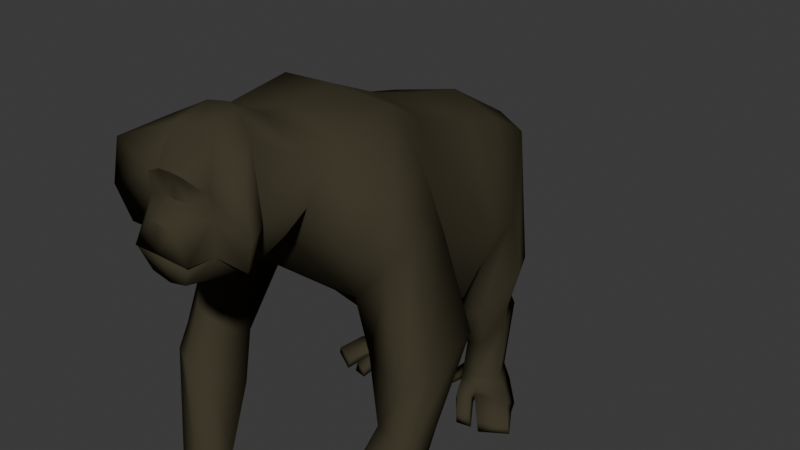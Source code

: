 # Source: ape_orangutan.blend  (saved by Blender 5.1.29; exported with 4.5.12 LTS)
import bpy
from mathutils import Matrix  # noqa: F401  (used for matrix-valued properties, if any)

bpy.ops.wm.read_factory_settings(use_empty=True)
scene = bpy.context.scene
scene.name = 'Scene'

# ---- collections
col_orangutan = bpy.data.collections.new('Orangutan'); scene.collection.children.link(col_orangutan)

# ---- images (referenced by path relative to the original .blend; pixels are not part of the script)
import os
ASSET_DIR = os.environ.get("B2B_ASSET_DIR", "")  # directory of the original .blend (textures are referenced by path, not embedded)
HERE = os.path.dirname(os.path.abspath(__file__))  # packed textures are extracted next to this script under _unpacked/

def load_image(name, relpath, width, height, colorspace="sRGB"):
    """Load a texture the original file referenced (path relative to the .blend, or extracted next to this script)."""
    p = next((c for c in (os.path.join(HERE, relpath), os.path.join(ASSET_DIR, relpath)) if relpath and os.path.exists(c)), "")
    if p:
        img = bpy.data.images.load(p, check_existing=True)
        img.name = name
    else:  # same state as the original file: an image datablock whose file is absent (Cycles renders it pink)
        img = bpy.data.images.new(name, width, height)
        img.source = "FILE"
        img.filepath = "//" + (relpath or name)
    img.colorspace_settings.name = colorspace
    return img
img_aped_001 = load_image('aped.001', 'aped.png', 1024, 1024, 'sRGB')
img_ape_mouth_001 = load_image('ape_mouth.001', 'ape_mouth.png', 1024, 1024, 'sRGB')

# ---- materials (node trees are filled in below, after node groups)
mat_ape_001 = bpy.data.materials.new('Ape.001')
mat_ape_001.alpha_threshold = 0.0
mat_ape_001.use_backface_culling_lightprobe_volume = False
mat_ape_001.roughness = 0.5
mat_ape_001.line_color = (0.0, 0.0, 0.0, 1.0)
mat_mouth_001 = bpy.data.materials.new('Mouth.001')

# ---- material node trees
mat_ape_001.use_nodes = True; mat_ape_001.node_tree.nodes.clear()
_N = mat_ape_001.node_tree.nodes; _L = mat_ape_001.node_tree.links
n0 = _N.new('ShaderNodeOutputMaterial'); n0.name = 'Material Output'; n0.location = (250, 138)
n1 = _N.new('ShaderNodeBsdfPrincipled'); n1.name = 'Principled BSDF'; n1.location = (-177, 100)
n1.inputs[2].default_value = 1.0
n1.inputs[3].default_value = 1.0
n1.inputs[13].default_value = 0.0
n2 = _N.new('ShaderNodeTexImage'); n2.name = 'Image Texture'; n2.location = (-737, 81)
n2.image = img_aped_001
n2.interpolation = 'Closest'
n3 = _N.new('ShaderNodeValToRGB'); n3.name = 'Color Ramp'; n3.location = (-458, 135)
while len(n3.color_ramp.elements) > 1: n3.color_ramp.elements.remove(n3.color_ramp.elements[-1])
n3.color_ramp.elements[0].position = 0.0; n3.color_ramp.elements[0].color = (0.2509, 0.06963, 0.002264, 1.0)
_e = n3.color_ramp.elements.new(0.2182); _e.color = (0.05487, 0.04887, 0.02983, 1.0)
_L.new(n3.outputs[0], n1.inputs[0])
_L.new(n2.outputs[0], n3.inputs[0])
_L.new(n1.outputs[0], n0.inputs[0])
n0.is_active_output = True
mat_mouth_001.use_nodes = True; mat_mouth_001.node_tree.nodes.clear()
_N = mat_mouth_001.node_tree.nodes; _L = mat_mouth_001.node_tree.links
n0 = _N.new('ShaderNodeBsdfPrincipled'); n0.name = 'Principled BSDF'; n0.location = (-200, 100)
n0.inputs[2].default_value = 1.0
n0.inputs[13].default_value = 0.0
n1 = _N.new('ShaderNodeOutputMaterial'); n1.name = 'Material Output'; n1.location = (200, 100)
n2 = _N.new('ShaderNodeTexImage'); n2.name = 'Image Texture'; n2.location = (-490, 80)
n2.image = img_ape_mouth_001
n2.interpolation = 'Closest'
_L.new(n0.outputs[0], n1.inputs[0])
_L.new(n2.outputs[0], n0.inputs[0])
n1.is_active_output = True

# ---- world
world_world = bpy.data.worlds.new('World'); scene.world = world_world
world_world.use_nodes = True; world_world.node_tree.nodes.clear()
_N = world_world.node_tree.nodes; _L = world_world.node_tree.links
n0 = _N.new('ShaderNodeOutputWorld'); n0.name = 'World Output'; n0.location = (200, 100)
n1 = _N.new('ShaderNodeBackground'); n1.name = 'Background'; n1.location = (-200, 100)
n1.inputs[0].default_value = (0.05088, 0.05088, 0.05088, 1.0)
_L.new(n1.outputs[0], n0.inputs[0])
n0.is_active_output = True
world_world.color = (0.05088, 0.05088, 0.05088)
world_world.sun_shadow_jitter_overblur = 0.0

# ---- meshes
me_cube_001 = bpy.data.meshes.new('Cube.001')
me_cube_001.from_pydata([(0.1298, -1.662, 3.15), (0.159, -1.348, 2.187), (0.2756, -2.046, 2.767), (0.2495, -2.018, 2.339), (0.182, -1.892, 3.061), (0.1525, -2.183, 2.18), (0.4083, -1.36, 2.794), (0.2796, -2.038, 2.608), (0.1211, -2.217, 2.548), (0.0, -1.62, 3.16), (0.1184, -2.058, 2.667), (0.0, -1.63, 2.05), (0.0, -1.85, 3.085), (0.0, -2.178, 2.145), (0.0, -1.355, 3.01), (0.0, -2.232, 2.573), (0.0, -2.085, 2.673), (0.3451, -1.761, 3.04), (0.3731, -1.84, 2.231), (0.443, -1.794, 2.537), (0.1023, -2.1, 2.852), (0.0, -2.095, 2.854), (0.5327, -2.018, 2.33), (0.6289, -2.055, 2.58), (0.5661, -2.036, 2.915), (0.0, -1.391, 1.971), (0.0, -1.123, 2.98), (0.0, -1.033, 1.756), (0.0, -0.7137, 3.026), (0.5304, -1.097, 1.751), (0.5281, -1.211, 2.874), (0.4447, -0.9484, 1.617), (0.4981, -0.6385, 2.967), (0.7574, -0.6676, 2.614), (0.6911, -0.515, 1.692), (0.8699, -1.115, 2.587), (1.133, -0.973, 0.8895), (0.7866, -0.8784, 0.8545), (0.8248, -1.217, 0.9021), (1.137, -1.203, 0.9382), (0.888, -1.442, 0.00999), (0.5399, -1.37, 0.05508), (0.5731, -1.545, 0.09852), (0.8738, -1.572, 0.05474), (0.7897, -1.53, -0.2726), (0.4825, -1.457, -0.1953), (0.4842, -1.578, -0.2089), (0.7773, -1.642, -0.2547), (0.5784, -1.527, -0.4698), (0.4189, -1.425, -0.1356), (0.7186, -1.637, -0.4824), (0.0, -0.3225, 1.02), (0.0, 0.238, 2.682), (0.4832, -0.2737, 1.135), (0.4966, 0.1782, 2.588), (0.8778, 0.02433, 1.921), (0.7514, -0.1692, 1.412), (0.0, -0.2679, 2.831), (0.0, -0.7921, 1.508), (0.6818, -0.3947, 2.004), (0.4514, -0.3355, 2.765), (0.2609, -0.7583, 1.525), (0.0, 0.6519, 1.421), (0.0, 0.6648, 2.593), (0.2807, 0.8009, 1.571), (0.4925, 0.5395, 2.507), (0.5187, 0.8333, 2.327), (0.4807, 0.9382, 1.754), (0.264, 0.2151, 1.139), (0.5993, 0.2062, 1.414), (0.8, 0.3451, 1.842), (0.4075, 0.4352, 0.7672), (0.6243, 0.6484, 1.006), (0.5067, 0.5554, 0.8935), (0.4396, 0.299, 0.6681), (0.5942, 0.3123, 0.7755), (0.7111, 0.4526, 0.9843), (0.3309, 0.6969, 0.2918), (0.5357, 0.731, 0.2764), (0.3851, 0.6917, 0.2991), (0.334, 0.4216, 0.2609), (0.4847, 0.4289, 0.2653), (0.6247, 0.5232, 0.287), (0.5638, 0.7791, 0.1099), (0.4051, 0.7572, 0.1331), (0.3335, 0.4223, 0.2275), (0.5031, 0.3579, 0.2238), (0.6984, 0.5396, 0.1365), (0.288, 0.7747, 0.1331), (0.325, 0.4232, 0.1053), (0.5199, 0.3668, 0.1281), (0.7484, 0.5886, 0.0437), (0.4967, 0.1219, 0.06721), (0.6822, 0.1505, 0.07992), (0.9001, 0.2632, 0.05862), (0.5017, 0.1224, -0.003848), (0.7026, 0.1443, -0.01278), (0.9192, 0.2715, -0.004953), (0.0, 0.9613, 2.395), (0.2684, 0.9008, 2.407), (0.8477, -0.5553, 2.133), (0.9548, -0.9865, 2.333), (0.4807, -1.46, 2.534), (0.697, -1.501, -0.6444), (0.442, -1.462, -0.6069), (0.4339, -1.508, -0.6406), (0.6779, -1.546, -0.6636), (0.9361, -0.6694, 0.9116), (1.009, -1.271, 0.9225), (0.6296, -1.359, 0.05996), (0.7017, -1.592, 0.08334), (0.5887, -1.512, -0.3413), (0.6015, -1.639, -0.2416), (0.9315, -1.188, 2.182), (0.5513, -1.475, -0.6642), (0.5338, -1.516, -0.6824), (0.7212, -1.334, 2.264), (1.144, -1.021, 1.347), (0.7014, -0.5797, 1.409), (0.6523, -1.102, 1.361), (1.122, -0.5921, 1.474), (1.007, -1.181, 1.224), (0.9145, -0.5106, 1.357), (0.7674, -1.336, 0.683), (1.131, -1.313, 0.7552), (0.6868, -1.043, 0.49), (1.116, -1.128, 0.5264), (0.8042, -1.07, 0.3807), (0.9822, -1.383, 0.7286), (0.8229, 0.438, 1.359), (0.6802, 0.7302, 1.334), (0.6001, 0.2596, 1.017), (0.3322, 0.2519, 0.8346), (0.3524, 0.681, 1.004), (0.5135, 0.6948, 1.115), (0.4289, 0.3419, 0.6326), (0.5775, 0.355, 0.6853), (0.3818, 0.5855, 0.7519), (0.6173, 0.7099, 0.9032), (0.4807, 0.6316, 0.8306), (0.7029, 0.4613, 0.8403), (0.1794, 0.6843, 0.1646), (0.2537, 0.516, 0.1825), (0.1909, 0.7276, 0.05526), (0.2512, 0.5217, 0.09783), (0.1191, 0.5314, 0.1018), (0.1788, 0.4502, 0.1111), (0.1248, 0.5424, 0.03214), (0.1825, 0.4463, 0.05052), (0.3807, -1.316, -0.2071), (0.4343, -1.404, -0.2864), (0.4602, -1.287, -0.2316), (0.3679, -1.284, -0.3588), (0.4134, -1.356, -0.3714), (0.4194, -1.287, -0.3622), (0.8252, 0.4301, 0.07992), (0.5528, 0.3197, 0.1231), (0.4193, 0.2321, 0.1961), (0.5394, 0.3079, 0.173), (0.7812, 0.42, 0.1471), (0.3992, 0.2468, 0.1185), (0.0, 0.2293, 1.017), (0.2372, -2.229, 2.346), (0.0, -2.263, 2.381), (0.3373, 0.9815, 2.041), (0.0, 1.029, 1.975), (0.09456, 0.4132, 0.0667), (0.1402, 0.3761, 0.0768), (0.09713, 0.4109, 0.009536), (0.144, 0.3679, 0.03012), (0.0, -2.256, 2.381), (0.2295, -2.223, 2.343), (0.2082, -1.94, 2.459), (0.2053, -1.943, 2.482), (0.0, -1.851, 2.482), (0.0, -1.843, 2.461), (0.0, -2.251, 2.379), (0.1899, -1.96, 2.416), (0.0, -2.236, 2.439), (0.1512, -1.962, 2.488), (0.1272, -2.207, 2.375), (0.1063, -2.21, 2.449), (0.0, -2.225, 2.324), (0.1876, -1.99, 2.378), (0.0, -2.239, 2.398), (0.1635, -1.992, 2.437), (0.1222, -2.188, 2.357), (0.1226, -2.194, 2.407), (0.0, -2.207, 2.333), (0.0, -2.22, 2.403), (0.1734, -1.989, 2.379), (0.1112, -2.172, 2.368), (0.1505, -1.991, 2.432), (0.1098, -2.177, 2.405), (0.0, -2.225, 2.436), (0.0, -2.231, 2.388), (0.1049, -2.191, 2.383), (0.1635, -1.96, 2.415), (0.1272, -1.965, 2.479), (0.08426, -2.195, 2.444), (0.6237, 0.1532, -0.008664), (0.5183, 0.2764, 0.1896), (0.5978, 0.1501, 0.08994), (0.5365, 0.2985, 0.1229), (0.5543, -1.534, -0.469), (0.513, -1.52, -0.6685), (0.527, -1.474, -0.6518), (0.5407, -1.592, -0.473), (0.4552, -1.479, -0.1449), (0.4032, -1.382, -0.2507), (0.7384, -1.54, -0.4922), (0.4102, -1.323, -0.09107), (0.4424, -1.488, -0.4857), (0.5584, -1.594, -0.4733), (0.4984, -1.299, -0.1385), (0.4302, -1.538, -0.4794), (0.3719, -1.348, -0.3769), (0.0, -2.082, 2.795), (0.1257, -2.07, 2.788), (0.0, -2.181, 2.622), (0.1327, -2.162, 2.601)], [], [(5, 18, 3), (6, 14, 0), (2, 218, 10), (17, 0, 4), (170, 171, 172, 175), (7, 2, 10, 220), (8, 220, 219, 15), (5, 171, 170, 13), (0, 9, 12, 4), (10, 218, 217, 16), (6, 17, 19), (6, 0, 17), (0, 14, 9), (21, 20, 4, 12), (20, 2, 4), (18, 19, 23, 22), (19, 17, 24, 23), (59, 34, 56, 55), (32, 30, 35, 33), (32, 28, 26, 30), (35, 30, 116), (29, 1, 25), (128, 123, 42, 110), (120, 36, 107, 122), (35, 116, 113, 101), (119, 118, 37, 38), (40, 43, 47, 44), (123, 125, 41, 42), (126, 124, 43, 40), (127, 126, 40, 109), (109, 40, 44, 111), (110, 42, 46, 112), (114, 115, 213, 48), (208, 42, 41), (49, 208, 41, 211), (53, 51, 161, 68), (60, 59, 55, 54), (61, 58, 51, 53), (34, 61, 53, 56), (57, 60, 54, 52), (29, 31, 34), (28, 32, 60, 57), (34, 31, 61), (31, 27, 61), (32, 33, 59, 60), (118, 122, 107, 37), (62, 165, 164, 64), (64, 164, 67), (56, 53, 68, 69), (55, 56, 69, 70), (52, 54, 65, 63), (135, 137, 77, 80), (129, 131, 75, 76), (68, 62, 64), (130, 129, 76, 72), (136, 135, 80, 81), (131, 132, 74, 75), (132, 133, 71, 74), (133, 134, 73, 71), (134, 130, 72, 73), (78, 82, 87, 83), (77, 79, 84), (139, 138, 78, 79), (140, 136, 81, 82), (137, 139, 79, 77), (138, 140, 82, 78), (85, 77, 141, 142), (81, 80, 85, 86), (80, 77, 85), (79, 78, 83, 84), (82, 81, 86, 87), (90, 89, 88, 84), (91, 90, 84, 83), (77, 84, 88), (83, 87, 91), (156, 155, 97, 96), (112, 213, 50, 47), (94, 93, 96, 97), (155, 159, 94, 97), (157, 160, 95, 92), (159, 158, 93, 94), (160, 203, 200, 95), (66, 99, 65), (99, 98, 63, 65), (4, 2, 17), (120, 117, 39, 36), (101, 113, 121, 117), (121, 119, 38, 108), (29, 116, 102, 1), (30, 26, 14, 6), (114, 103, 106, 115), (46, 45, 212, 215), (44, 50, 210), (49, 209, 150, 45), (104, 206, 205, 105), (117, 121, 108, 39), (44, 210, 48, 111), (211, 149, 209, 49), (43, 110, 112, 47), (109, 45, 214), (125, 127, 109, 41), (35, 101, 100, 33), (124, 128, 110, 43), (100, 34, 59), (59, 33, 100), (113, 116, 29), (113, 29, 119), (100, 101, 117, 120), (34, 100, 122, 118), (29, 34, 118, 119), (100, 120, 122), (39, 108, 128, 124), (37, 107, 127, 125), (107, 36, 126, 127), (36, 39, 124, 126), (38, 37, 125, 123), (108, 38, 123, 128), (67, 66, 130, 134), (64, 67, 134, 133), (68, 64, 133, 132), (69, 68, 132, 131), (66, 70, 129, 130), (70, 69, 131, 129), (72, 76, 140, 138), (71, 73, 139, 137), (76, 75, 136, 140), (73, 72, 138, 139), (75, 74, 135, 136), (74, 71, 137, 135), (143, 144, 148, 147), (89, 85, 142, 144), (77, 88, 143, 141), (88, 89, 144, 143), (146, 145, 166, 167), (142, 141, 145, 146), (144, 142, 146, 148), (141, 143, 147, 145), (151, 150, 153, 154), (45, 109, 111), (45, 208, 49), (41, 109, 214, 211), (152, 154, 153, 216), (150, 209, 216, 153), (149, 151, 154, 152), (89, 90, 203, 160), (87, 86, 158, 159), (85, 89, 160, 157), (91, 87, 159, 155), (90, 91, 155, 156), (68, 161, 62), (67, 164, 66), (66, 65, 70), (65, 54, 55, 70), (162, 3, 7, 8), (163, 162, 8, 15), (25, 1, 11), (164, 165, 98, 99), (66, 164, 99), (167, 166, 168, 169), (148, 146, 167, 169), (145, 147, 168, 166), (147, 148, 169, 168), (102, 6, 19, 18), (1, 102, 18), (102, 116, 30, 6), (171, 5, 3), (3, 162, 173, 172), (175, 172, 173, 174), (162, 163, 174, 173), (171, 3, 172), (180, 177, 179, 181), (176, 180, 181, 178), (186, 183, 185, 187), (182, 186, 187, 184), (191, 193, 192, 190), (188, 189, 193, 191), (185, 192, 193, 187), (187, 193, 189, 184), (186, 191, 190, 183), (182, 188, 191, 186), (183, 190, 192, 185), (196, 199, 198, 197), (195, 194, 199, 196), (176, 195, 196, 180), (177, 197, 198, 179), (179, 198, 199, 181), (181, 199, 194, 178), (180, 196, 197, 177), (201, 86, 85, 157), (200, 202, 92, 95), (202, 201, 157, 92), (93, 158, 156, 96), (90, 156, 158, 86), (86, 201, 203, 90), (200, 203, 201, 202), (205, 206, 204, 207), (205, 207, 215, 105), (213, 112, 111, 48), (207, 204, 111, 112), (61, 27, 58), (25, 27, 31, 29), (119, 121, 113), (204, 212, 45, 111), (5, 13, 11), (1, 18, 11), (11, 18, 5), (46, 208, 45), (44, 47, 50), (210, 50, 106, 103), (48, 210, 103, 114), (212, 204, 206, 104), (213, 115, 106, 50), (214, 45, 150, 151), (215, 212, 104, 105), (215, 207, 112, 46), (211, 214, 151, 149), (208, 46, 42), (216, 209, 149, 152), (24, 17, 4), (24, 4, 2), (24, 2, 23), (23, 2, 7), (18, 22, 3), (7, 3, 22, 23), (218, 2, 20), (217, 218, 20, 21), (220, 8, 7), (219, 220, 10, 16)])
me_cube_001.polygons.foreach_set('use_smooth', [True] * 228)
me_cube_001.polygons.foreach_set('material_index', [0, 0, 0, 0, 1, 0, 0, 0, 0, 0, 0, 0, 0, 0, 0, 0, 0, 0, 0, 0, 0, 0, 0, 0, 0, 0, 0, 0, 0, 0, 0, 0, 0, 0, 0, 0, 0, 0, 0, 0, 0, 0, 0, 0, 0, 0, 0, 0, 0, 0, 0, 0, 0, 0, 0, 0, 0, 0, 0, 0, 0, 0, 0, 0, 0, 0, 0, 0, 0, 0, 0, 0, 0, 0, 0, 0, 0, 0, 0, 0, 0, 0, 0, 0, 0, 0, 0, 0, 0, 0, 0, 0, 0, 0, 0, 0, 0, 0, 0, 0, 0, 0, 0, 0, 0, 0, 0, 0, 0, 0, 0, 0, 0, 0, 0, 0, 0, 0, 0, 0, 0, 0, 0, 0, 0, 0, 0, 0, 0, 0, 0, 0, 0, 0, 0, 0, 0, 0, 0, 0, 0, 0, 0, 0, 0, 0, 0, 0, 0, 0, 0, 0, 0, 0, 0, 0, 0, 0, 0, 0, 0, 0, 0, 0, 0, 0, 1, 1, 1, 1, 1, 1, 1, 1, 1, 1, 1, 1, 1, 1, 1, 1, 1, 1, 1, 1, 1, 1, 0, 0, 0, 0, 0, 0, 0, 0, 0, 0, 0, 0, 0, 0, 0, 0, 0, 0, 0, 0, 0, 0, 0, 0, 0, 0, 0, 0, 0, 0, 0, 0, 0, 0, 0, 0, 0, 0, 0, 0])
_k = set([(2, 7), (2, 20), (8, 15), (10, 16), (17, 19), (18, 19), (20, 21)])
me_cube_001.attributes.new('sharp_edge', 'BOOLEAN', 'EDGE').data.foreach_set('value', [ (min(e.vertices), max(e.vertices)) in _k for e in me_cube_001.edges])
_uv = me_cube_001.uv_layers.new(name='UVMap')
_uv.uv.foreach_set('vector', [0.3557, 0.7734, 0.4923, 0.5231, 0.5231, 0.7001, 0.7722, 0.6386, 0.7602, 0.6355, 0.7686, 0.6272, 0.2961, 0.7221, 0.2327, 0.7503, 0.2385, 0.6604, 0.7742, 0.628, 0.7686, 0.6272, 0.7731, 0.6205, 0.3169, 0.378, 0.3238, 0.2679, 0.4717, 0.2619, 0.507, 0.378, 0.2393, 0.5919, 0.2705, 0.6645, 0.2043, 0.6404, 0.1806, 0.5387, 0.177, 0.5813, 0.1863, 0.6105, 0.04031, 0.6032, 0.04168, 0.5817, 0.2768, 0.5202, 0.2597, 0.6103, 0.1657, 0.5457, 0.2255, 0.4622, 0.7686, 0.6272, 0.7655, 0.6261, 0.7671, 0.6201, 0.7731, 0.6205, 0.06548, 0.7526, 0.06688, 0.6311, 0.248, 0.6116, 0.2621, 0.7552, 0.7722, 0.6386, 0.7742, 0.628, 0.7855, 0.6288, 0.7722, 0.6386, 0.7686, 0.6272, 0.7742, 0.628, 0.7686, 0.6272, 0.7602, 0.6355, 0.7655, 0.6261, 0.4347, 0.6052, 0.5388, 0.6109, 0.5461, 0.6976, 0.4577, 0.7289, 0.5404, 0.5932, 0.6325, 0.608, 0.53, 0.6917, 0.6609, 0.592, 0.5899, 0.5272, 0.5059, 0.6472, 0.6135, 0.6173, 0.5899, 0.5272, 0.4759, 0.3911, 0.4293, 0.643, 0.5059, 0.6472, 0.7891, 0.6957, 0.8254, 0.6893, 0.8195, 0.7029, 0.7893, 0.7028, 0.758, 0.6656, 0.7679, 0.6444, 0.7731, 0.6494, 0.7655, 0.6694, 0.758, 0.6656, 0.7471, 0.6611, 0.7533, 0.6442, 0.7679, 0.6444, 0.7731, 0.6494, 0.7679, 0.6444, 0.7965, 0.64, 0.827, 0.6481, 0.8129, 0.635, 0.8351, 0.6414, 0.804, 0.6551, 0.8178, 0.6593, 0.8127, 0.661, 0.8059, 0.6592, 0.7889, 0.6774, 0.7926, 0.6726, 0.8029, 0.6818, 0.7992, 0.6846, 0.7731, 0.6494, 0.7965, 0.64, 0.7971, 0.6433, 0.7753, 0.6539, 0.8233, 0.6554, 0.8218, 0.687, 0.818, 0.681, 0.8196, 0.6581, 0.4672, 0.3934, 0.5255, 0.4431, 0.4402, 0.5578, 0.4027, 0.5063, 0.8178, 0.6593, 0.816, 0.6784, 0.8144, 0.6683, 0.8127, 0.661, 0.7949, 0.6708, 0.7924, 0.6583, 0.7968, 0.6608, 0.7983, 0.6686, 0.8059, 0.6782, 0.7949, 0.6708, 0.7983, 0.6686, 0.8092, 0.6757, 0.5012, 0.4759, 0.5721, 0.5524, 0.5126, 0.6125, 0.444, 0.5949, 0.5521, 0.5139, 0.5801, 0.5564, 0.4896, 0.6329, 0.4558, 0.5958, 0.4721, 0.6893, 0.4676, 0.6865, 0.4611, 0.6718, 0.4708, 0.6697, 0.4478, 0.5124, 0.4811, 0.4356, 0.5275, 0.4941, 0.4495, 0.5429, 0.4478, 0.5124, 0.5275, 0.4941, 0.4916, 0.5563, 0.8298, 0.6973, 0.8387, 0.6968, 0.8375, 0.7115, 0.8331, 0.715, 0.7609, 0.6779, 0.7891, 0.6957, 0.7893, 0.7028, 0.7662, 0.699, 0.8325, 0.6819, 0.8419, 0.6806, 0.8387, 0.6968, 0.8298, 0.6973, 0.8254, 0.6893, 0.8325, 0.6819, 0.8298, 0.6973, 0.8195, 0.7029, 0.7481, 0.6789, 0.7609, 0.6779, 0.7662, 0.699, 0.7539, 0.6976, 0.827, 0.6481, 0.8308, 0.6646, 0.8254, 0.6893, 0.7471, 0.6611, 0.758, 0.6656, 0.7609, 0.6779, 0.7481, 0.6789, 0.8254, 0.6893, 0.8308, 0.6646, 0.8325, 0.6819, 0.8308, 0.6646, 0.841, 0.6624, 0.8325, 0.6819, 0.758, 0.6656, 0.7655, 0.6694, 0.7891, 0.6957, 0.7609, 0.6779, 0.8218, 0.687, 0.7992, 0.6846, 0.8029, 0.6818, 0.818, 0.681, 0.7525, 0.7361, 0.7549, 0.7244, 0.7617, 0.7234, 0.7561, 0.7331, 0.7561, 0.7331, 0.7617, 0.7234, 0.7625, 0.7292, 0.8195, 0.7029, 0.8298, 0.6973, 0.8331, 0.715, 0.8143, 0.7174, 0.7893, 0.7028, 0.8195, 0.7029, 0.8143, 0.7174, 0.7864, 0.7115, 0.7539, 0.6976, 0.7662, 0.699, 0.7674, 0.7096, 0.7556, 0.71, 0.876, 0.6552, 0.8774, 0.6447, 0.8945, 0.6434, 0.8892, 0.6534, 0.8601, 0.6822, 0.8632, 0.6676, 0.8731, 0.6657, 0.8713, 0.6741, 0.8528, 0.6555, 0.8416, 0.6414, 0.8427, 0.6354, 0.8656, 0.6951, 0.8601, 0.6822, 0.8713, 0.6741, 0.874, 0.6814, 0.8782, 0.6646, 0.876, 0.6552, 0.8892, 0.6534, 0.8925, 0.6598, 0.8632, 0.6676, 0.8643, 0.6556, 0.873, 0.6567, 0.8731, 0.6657, 0.8643, 0.6556, 0.8589, 0.6431, 0.8709, 0.6481, 0.873, 0.6567, 0.8589, 0.6431, 0.8583, 0.6334, 0.8698, 0.6396, 0.8709, 0.6481, 0.8583, 0.6334, 0.8567, 0.6253, 0.8697, 0.6325, 0.8698, 0.6396, 0.4727, 0.448, 0.5389, 0.5189, 0.5016, 0.5734, 0.4156, 0.504, 0.427, 0.3645, 0.4447, 0.3822, 0.3843, 0.4373, 0.8768, 0.6388, 0.8775, 0.6308, 0.8963, 0.6329, 0.8941, 0.6394, 0.8773, 0.6725, 0.8782, 0.6646, 0.8925, 0.6598, 0.8955, 0.669, 0.8774, 0.6447, 0.8768, 0.6388, 0.8941, 0.6394, 0.8945, 0.6434, 0.8829, 0.6837, 0.8773, 0.6725, 0.8955, 0.669, 0.9009, 0.6756, 0.4405, 0.4108, 0.5379, 0.502, 0.4786, 0.534, 0.4558, 0.4688, 0.6098, 0.548, 0.6481, 0.5594, 0.6477, 0.5932, 0.6161, 0.5953, 0.5173, 0.5149, 0.5793, 0.5064, 0.5177, 0.5224, 0.4447, 0.3822, 0.4727, 0.448, 0.4156, 0.504, 0.3843, 0.4373, 0.5389, 0.5189, 0.6098, 0.548, 0.6161, 0.5953, 0.5016, 0.5734, 0.7764, 0.2388, 0.7578, 0.2163, 0.7565, 0.1848, 0.7665, 0.1873, 0.7922, 0.1922, 0.7764, 0.2388, 0.7665, 0.1873, 0.7775, 0.1849, 0.5379, 0.502, 0.5398, 0.5913, 0.4963, 0.5792, 0.878, 0.2973, 0.8539, 0.2398, 0.8847, 0.2403, 0.7872, 0.239, 0.8025, 0.1999, 0.8198, 0.2003, 0.8195, 0.2227, 0.445, 0.6464, 0.4611, 0.6718, 0.4455, 0.6819, 0.4265, 0.6723, 0.8522, 0.176, 0.8197, 0.1666, 0.8271, 0.1468, 0.8698, 0.1647, 0.8698, 0.2029, 0.8403, 0.2054, 0.8522, 0.176, 0.8698, 0.1647, 0.7289, 0.2458, 0.7237, 0.262, 0.684, 0.2399, 0.7037, 0.2363, 0.8403, 0.2054, 0.7746, 0.2076, 0.8197, 0.1666, 0.8522, 0.176, 0.7522, 0.2304, 0.7651, 0.2464, 0.7409, 0.2604, 0.7363, 0.251, 0.7689, 0.7176, 0.7621, 0.7164, 0.7674, 0.7096, 0.7621, 0.7164, 0.7554, 0.7166, 0.7556, 0.71, 0.7674, 0.7096, 0.7731, 0.6205, 0.7842, 0.6175, 0.7742, 0.628, 0.7889, 0.6774, 0.786, 0.6561, 0.7903, 0.6575, 0.7926, 0.6726, 0.7753, 0.6539, 0.7971, 0.6433, 0.801, 0.6505, 0.786, 0.6561, 0.801, 0.6505, 0.8233, 0.6554, 0.8196, 0.6581, 0.8021, 0.653, 0.827, 0.6481, 0.7965, 0.64, 0.7849, 0.6358, 0.8129, 0.635, 0.7679, 0.6444, 0.7533, 0.6442, 0.7602, 0.6355, 0.7722, 0.6386, 0.4721, 0.6893, 0.4584, 0.6971, 0.4589, 0.6917, 0.4676, 0.6865, 0.4364, 0.6216, 0.4413, 0.6016, 0.4715, 0.6087, 0.4701, 0.6156, 0.4202, 0.6878, 0.4455, 0.6819, 0.4421, 0.6937, 0.4292, 0.5932, 0.4391, 0.5839, 0.446, 0.5864, 0.4413, 0.6016, 0.4872, 0.6104, 0.4956, 0.6234, 0.4878, 0.6233, 0.485, 0.6176, 0.786, 0.6561, 0.801, 0.6505, 0.8021, 0.653, 0.7903, 0.6575, 0.4975, 0.6148, 0.4956, 0.5914, 0.5192, 0.5871, 0.5225, 0.6019, 0.4189, 0.5829, 0.4308, 0.5761, 0.4391, 0.5839, 0.4292, 0.5932, 0.5183, 0.4588, 0.5521, 0.5139, 0.4558, 0.5958, 0.4255, 0.5383, 0.5012, 0.4759, 0.4235, 0.5443, 0.4294, 0.4829, 0.816, 0.6784, 0.8059, 0.6782, 0.8092, 0.6757, 0.8144, 0.6683, 0.7731, 0.6494, 0.7753, 0.6539, 0.7859, 0.6883, 0.7655, 0.6694, 0.7924, 0.6583, 0.804, 0.6551, 0.8059, 0.6592, 0.7968, 0.6608, 0.7859, 0.6883, 0.8254, 0.6893, 0.7891, 0.6957, 0.7891, 0.6957, 0.7655, 0.6694, 0.7859, 0.6883, 0.7971, 0.6433, 0.7965, 0.64, 0.827, 0.6481, 0.7971, 0.6433, 0.827, 0.6481, 0.8233, 0.6554, 0.7859, 0.6883, 0.7753, 0.6539, 0.786, 0.6561, 0.7889, 0.6774, 0.8254, 0.6893, 0.7859, 0.6883, 0.7992, 0.6846, 0.8218, 0.687, 0.827, 0.6481, 0.8254, 0.6893, 0.8218, 0.687, 0.8233, 0.6554, 0.7859, 0.6883, 0.7889, 0.6774, 0.7992, 0.6846, 0.7903, 0.6575, 0.8021, 0.653, 0.804, 0.6551, 0.7924, 0.6583, 0.818, 0.681, 0.8029, 0.6818, 0.8059, 0.6782, 0.816, 0.6784, 0.8029, 0.6818, 0.7926, 0.6726, 0.7949, 0.6708, 0.8059, 0.6782, 0.7926, 0.6726, 0.7903, 0.6575, 0.7924, 0.6583, 0.7949, 0.6708, 0.8196, 0.6581, 0.818, 0.681, 0.816, 0.6784, 0.8178, 0.6593, 0.8021, 0.653, 0.8196, 0.6581, 0.8178, 0.6593, 0.804, 0.6551, 0.8424, 0.6261, 0.8371, 0.6126, 0.8567, 0.6253, 0.8583, 0.6334, 0.8427, 0.6354, 0.8424, 0.6261, 0.8583, 0.6334, 0.8589, 0.6431, 0.8528, 0.6555, 0.8427, 0.6354, 0.8589, 0.6431, 0.8643, 0.6556, 0.8516, 0.672, 0.8528, 0.6555, 0.8643, 0.6556, 0.8632, 0.6676, 0.8444, 0.705, 0.8487, 0.686, 0.8601, 0.6822, 0.8656, 0.6951, 0.8487, 0.686, 0.8516, 0.672, 0.8632, 0.6676, 0.8601, 0.6822, 0.874, 0.6814, 0.8713, 0.6741, 0.8773, 0.6725, 0.8829, 0.6837, 0.8709, 0.6481, 0.8698, 0.6396, 0.8768, 0.6388, 0.8774, 0.6447, 0.8713, 0.6741, 0.8731, 0.6657, 0.8782, 0.6646, 0.8773, 0.6725, 0.8698, 0.6396, 0.8697, 0.6325, 0.8775, 0.6308, 0.8768, 0.6388, 0.8731, 0.6657, 0.873, 0.6567, 0.876, 0.6552, 0.8782, 0.6646, 0.873, 0.6567, 0.8709, 0.6481, 0.8774, 0.6447, 0.876, 0.6552, 0.7457, 0.1883, 0.753, 0.2075, 0.7466, 0.2125, 0.7398, 0.2028, 0.7187, 0.2999, 0.7573, 0.2888, 0.7471, 0.3263, 0.7209, 0.3223, 0.5379, 0.502, 0.4963, 0.5792, 0.4767, 0.5676, 0.4786, 0.534, 0.7565, 0.1848, 0.7578, 0.2163, 0.753, 0.2075, 0.7457, 0.1883, 0.7234, 0.2325, 0.7328, 0.2624, 0.7076, 0.2625, 0.7058, 0.2427, 0.7502, 0.2193, 0.7728, 0.2679, 0.7328, 0.2624, 0.7234, 0.2325, 0.7209, 0.3223, 0.7471, 0.3263, 0.7203, 0.3394, 0.7032, 0.3316, 0.7728, 0.2679, 0.7633, 0.2933, 0.726, 0.2836, 0.7328, 0.2624, 0.5661, 0.6215, 0.5549, 0.6062, 0.5666, 0.6001, 0.5746, 0.6065, 0.4235, 0.5443, 0.5012, 0.4759, 0.444, 0.5949, 0.4413, 0.6016, 0.4245, 0.6039, 0.4292, 0.5932, 0.531, 0.5001, 0.5621, 0.5212, 0.4909, 0.5629, 0.4652, 0.5286, 0.4419, 0.5707, 0.4446, 0.5624, 0.4514, 0.5737, 0.4455, 0.573, 0.446, 0.5864, 0.4391, 0.5839, 0.4455, 0.573, 0.4514, 0.5737, 0.4308, 0.5761, 0.4271, 0.5645, 0.4446, 0.5624, 0.4419, 0.5707, 0.7578, 0.2163, 0.7764, 0.2388, 0.7651, 0.2464, 0.7522, 0.2304, 0.8539, 0.2398, 0.766, 0.2229, 0.7746, 0.2076, 0.8403, 0.2054, 0.7573, 0.2888, 0.7187, 0.2999, 0.7237, 0.262, 0.7289, 0.2458, 0.8847, 0.2403, 0.8539, 0.2398, 0.8403, 0.2054, 0.8698, 0.2029, 0.7764, 0.2388, 0.7922, 0.1922, 0.8025, 0.1999, 0.7872, 0.239, 0.8331, 0.715, 0.8375, 0.7115, 0.8457, 0.7225, 0.7625, 0.7292, 0.7617, 0.7234, 0.7689, 0.7176, 0.7689, 0.7176, 0.7674, 0.7096, 0.7864, 0.7115, 0.7674, 0.7096, 0.7662, 0.699, 0.7893, 0.7028, 0.7864, 0.7115, 0.5187, 0.4714, 0.5821, 0.5805, 0.4845, 0.6991, 0.4803, 0.5161, 0.3914, 0.4654, 0.5015, 0.4666, 0.5753, 0.5708, 0.4196, 0.6143, 0.8351, 0.6414, 0.8129, 0.635, 0.8191, 0.6313, 0.7617, 0.7234, 0.7549, 0.7244, 0.7554, 0.7166, 0.7621, 0.7164, 0.7689, 0.7176, 0.7617, 0.7234, 0.7621, 0.7164, 0.7988, 0.2164, 0.7826, 0.2266, 0.7667, 0.2175, 0.787, 0.2081, 0.7567, 0.2717, 0.7722, 0.2827, 0.7523, 0.2877, 0.7405, 0.2795, 0.7328, 0.2624, 0.726, 0.2836, 0.7023, 0.2805, 0.7076, 0.2625, 0.7398, 0.2028, 0.7466, 0.2125, 0.7412, 0.2166, 0.7341, 0.2102, 0.7849, 0.6358, 0.7722, 0.6386, 0.7855, 0.6288, 0.7934, 0.63, 0.8129, 0.635, 0.7849, 0.6358, 0.7934, 0.63, 0.7849, 0.6358, 0.7965, 0.64, 0.7679, 0.6444, 0.7722, 0.6386, 0.2597, 0.6103, 0.2768, 0.5202, 0.3589, 0.6215, 0.4082, 0.2351, 0.3815, 0.1441, 0.4801, 0.2561, 0.4717, 0.2619, 0.507, 0.378, 0.4717, 0.2619, 0.4801, 0.2561, 0.5164, 0.374, 0.6316, 0.3281, 0.5165, 0.3372, 0.5165, 0.1441, 0.6335, 0.1813, 0.3238, 0.2679, 0.4082, 0.2351, 0.4717, 0.2619, 0.3668, 0.8188, 0.8578, 0.824, 0.8422, 0.8029, 0.3788, 0.7954, 0.1776, 0.824, 0.3668, 0.8188, 0.3788, 0.7954, 0.145, 0.8042, 0.5797, 0.7985, 0.1323, 0.7953, 0.142, 0.8177, 0.5766, 0.831, 0.8023, 0.7953, 0.5797, 0.7985, 0.5766, 0.831, 0.8578, 0.8275, 0.5705, 0.8262, 0.569, 0.8008, 0.1531, 0.7964, 0.1632, 0.8169, 0.7775, 0.8229, 0.7971, 0.8087, 0.569, 0.8008, 0.5705, 0.8262, 0.142, 0.8177, 0.1531, 0.7964, 0.569, 0.8008, 0.5766, 0.831, 0.5766, 0.831, 0.569, 0.8008, 0.7971, 0.8087, 0.8578, 0.8275, 0.5797, 0.7985, 0.5705, 0.8262, 0.1632, 0.8169, 0.1323, 0.7953, 0.8023, 0.7953, 0.7775, 0.8229, 0.5705, 0.8262, 0.5797, 0.7985, 0.1323, 0.7953, 0.1632, 0.8169, 0.1531, 0.7964, 0.142, 0.8177, 0.3664, 0.7982, 0.3765, 0.8171, 0.8265, 0.8236, 0.8219, 0.8013, 0.2, 0.8018, 0.193, 0.8107, 0.3765, 0.8171, 0.3664, 0.7982, 0.1776, 0.824, 0.2, 0.8018, 0.3664, 0.7982, 0.3668, 0.8188, 0.8578, 0.824, 0.8219, 0.8013, 0.8265, 0.8236, 0.8422, 0.8029, 0.8422, 0.8029, 0.8265, 0.8236, 0.3765, 0.8171, 0.3788, 0.7954, 0.3788, 0.7954, 0.3765, 0.8171, 0.193, 0.8107, 0.145, 0.8042, 0.3668, 0.8188, 0.3664, 0.7982, 0.8219, 0.8013, 0.8578, 0.824, 0.7403, 0.2225, 0.766, 0.2229, 0.7573, 0.2888, 0.7289, 0.2458, 0.6829, 0.216, 0.7025, 0.2216, 0.7037, 0.2363, 0.684, 0.2399, 0.7025, 0.2216, 0.7403, 0.2225, 0.7289, 0.2458, 0.7037, 0.2363, 0.8197, 0.1666, 0.7746, 0.2076, 0.7678, 0.1767, 0.8271, 0.1468, 0.748, 0.1763, 0.7678, 0.1767, 0.7746, 0.2076, 0.766, 0.2229, 0.766, 0.2229, 0.7403, 0.2225, 0.7274, 0.1903, 0.748, 0.1763, 0.6829, 0.216, 0.7274, 0.1903, 0.7403, 0.2225, 0.7025, 0.2216, 0.4878, 0.6233, 0.4956, 0.6234, 0.4784, 0.6393, 0.4722, 0.6324, 0.4878, 0.6233, 0.4722, 0.6324, 0.4701, 0.6156, 0.485, 0.6176, 0.4611, 0.6718, 0.445, 0.6464, 0.4703, 0.6539, 0.4708, 0.6697, 0.4722, 0.6324, 0.4784, 0.6393, 0.4703, 0.6539, 0.445, 0.6464, 0.8325, 0.6819, 0.841, 0.6624, 0.8419, 0.6806, 0.8351, 0.6414, 0.841, 0.6624, 0.8308, 0.6646, 0.827, 0.6481, 0.8233, 0.6554, 0.801, 0.6505, 0.7971, 0.6433, 0.5221, 0.5861, 0.5389, 0.583, 0.542, 0.612, 0.5225, 0.6019, 0.7932, 0.5903, 0.8019, 0.6021, 0.8191, 0.6313, 0.8129, 0.635, 0.7934, 0.63, 0.8191, 0.6313, 0.8191, 0.6313, 0.7934, 0.63, 0.7932, 0.5903, 0.4364, 0.6216, 0.4245, 0.6039, 0.4413, 0.6016, 0.4202, 0.6878, 0.4265, 0.6723, 0.4455, 0.6819, 0.4421, 0.6937, 0.4455, 0.6819, 0.4589, 0.6917, 0.4584, 0.6971, 0.5192, 0.5871, 0.4956, 0.5914, 0.4959, 0.5712, 0.5159, 0.5624, 0.5389, 0.583, 0.5221, 0.5861, 0.5235, 0.5624, 0.5368, 0.5672, 0.4611, 0.6718, 0.4676, 0.6865, 0.4589, 0.6917, 0.4455, 0.6819, 0.5564, 0.6314, 0.543, 0.6119, 0.5549, 0.6062, 0.5661, 0.6215, 0.4701, 0.6156, 0.4715, 0.6087, 0.4872, 0.6104, 0.485, 0.6176, 0.4701, 0.6156, 0.4722, 0.6324, 0.445, 0.6464, 0.4364, 0.6216, 0.4189, 0.5829, 0.4131, 0.5693, 0.4271, 0.5645, 0.4308, 0.5761, 0.4478, 0.5124, 0.3977, 0.4958, 0.4811, 0.4356, 0.4455, 0.573, 0.4391, 0.5839, 0.4308, 0.5761, 0.4419, 0.5707, 0.4293, 0.643, 0.4759, 0.3911, 0.4077, 0.383, 0.4351, 0.5439, 0.4565, 0.5194, 0.4326, 0.5406, 0.4351, 0.5439, 0.4086, 0.5477, 0.4335, 0.547, 0.4335, 0.547, 0.4459, 0.5394, 0.4522, 0.55, 0.4079, 0.5467, 0.4346, 0.5505, 0.4077, 0.5477, 0.474, 0.5992, 0.474, 0.5992, 0.474, 0.5992, 0.474, 0.5992, 0.266, 0.7139, 0.3037, 0.7226, 0.2718, 0.7362, 0.2258, 0.7062, 0.266, 0.7139, 0.2718, 0.7362, 0.2249, 0.7374, 0.1806, 0.5387, 0.1699, 0.4926, 0.2393, 0.5919, 0.04637, 0.5472, 0.1924, 0.5453, 0.2163, 0.6092, 0.04539, 0.5977])
me_cube_001.materials.append(mat_ape_001)
me_cube_001.materials.append(mat_mouth_001)
me_cube_001.use_mirror_x = True
me_cube_001.use_mirror_vertex_groups = False
me_cube_001.update()
arm_armature_orang = bpy.data.armatures.new('Armature_Orang')  # bones are not reproduced

# ---- objects
ob_armature_orang = bpy.data.objects.new('Armature_Orang', arm_armature_orang)
ob_orangutan = bpy.data.objects.new('Orangutan', me_cube_001)

# ---- transforms, parenting, visibility, modifiers, constraints
ob_armature_orang.location = (0.0, 0.0, 0.0)
ob_armature_orang.show_in_front = True
ob_orangutan.parent = ob_armature_orang
ob_orangutan.location = (0.0, 0.0, 0.0)
ob_orangutan.lock_rotations_4d = False
ob_orangutan.empty_display_type = 'ARROWS'
ob_orangutan.lineart.crease_threshold = 0.0
ob_orangutan.use_mesh_mirror_x = True
_vg = ob_orangutan.vertex_groups.new(name='Root')
_vg = ob_orangutan.vertex_groups.new(name='Pelvis')
for _i, _w in zip([27, 31, 34, 38, 51, 52, 53, 54, 55, 56, 58, 59, 61, 62, 63, 64, 65, 66, 67, 68, 69, 70, 98, 99, 133, 161, 164, 165], [0.02959, 0.006638, 0.03757, 0.0, 0.4287, 0.1151, 0.6006, 0.1245, 0.6169, 0.5496, 0.07493, 0.1022, 0.233, 0.3443, 0.6579, 0.1948, 0.6282, 0.1628, 0.00434, 0.6151, 0.1011, 0.1619, 0.4752, 0.2069, 0.00271, 0.748, 0.07733, 0.303]): _vg.add([_i], _w, 'REPLACE')
_vg = ob_orangutan.vertex_groups.new(name='Spine')
for _i, _w in zip([1, 11, 25, 26, 27, 28, 29, 31, 32, 34, 51, 52, 53, 54, 55, 56, 57, 58, 59, 60, 61, 63, 65, 66, 68, 69, 70, 99, 100, 118, 161], [0.1769, 0.5539, 0.4711, 0.2321, 0.6837, 0.6308, 0.5766, 0.6345, 0.06708, 0.4704, 0.5713, 0.8849, 0.3994, 0.7499, 0.3747, 0.4499, 0.9486, 0.7498, 0.3967, 0.2974, 0.6073, 0.1146, 0.1289, 0.01007, 0.08034, 0.1087, 0.08208, 0.002649, 0.0, 0.05557, 0.09798]): _vg.add([_i], _w, 'REPLACE')
_vg = ob_orangutan.vertex_groups.new(name='Neck')
for _i, _w in zip([0, 1, 2, 4, 6, 9, 11, 12, 14, 17, 18, 19, 22, 23, 24, 25, 26, 27, 28, 29, 30, 31, 32, 33, 34, 35, 36, 37, 38, 39, 52, 53, 54, 55, 56, 57, 58, 59, 60, 61, 63, 65, 70, 100, 101, 102, 107, 108, 113, 116, 117, 118, 119, 120, 121, 122, 123, 124, 128, 172, 174, 175, 177, 183], [0.1503, 0.0, 0.004061, 0.03074, 0.1374, 0.1647, 0.0, 0.0416, 0.4768, 0.1173, 0.1827, 0.2637, 0.1252, 0.145, 0.1053, 0.0, 0.6308, 0.0, 0.0, 0.0, 0.0, 0.0, 0.0, 0.0, 0.0, 0.0, 0.0, 0.0, 0.0, 0.0, 0.0, 0.0, 0.0, 0.0, 0.0, 0.0, 0.0, 0.0, 0.0, 0.0, 0.0, 0.0, 0.0, 0.0, 0.0, 0.0, 0.0, 0.0, 0.0, 0.0, 0.0, 0.0, 0.0, 0.0, 0.0, 0.0, 0.0, 0.0, 0.0, 0.0004354, 0.02458, 0.05797, 0.0002016, 0.0]): _vg.add([_i], _w, 'REPLACE')
_vg = ob_orangutan.vertex_groups.new(name='Head')
for _i, _w in zip([0, 1, 2, 3, 4, 5, 6, 7, 8, 9, 10, 11, 12, 13, 14, 16, 17, 18, 19, 20, 21, 22, 23, 24, 25, 26, 27, 28, 29, 30, 31, 32, 33, 34, 35, 51, 52, 53, 54, 55, 56, 57, 58, 59, 60, 61, 63, 64, 65, 66, 67, 68, 98, 99, 100, 101, 102, 107, 113, 116, 117, 118, 119, 120, 121, 122, 161, 162, 164, 165, 171, 172, 173, 174, 175, 177, 183, 190, 192, 197, 217, 218, 219, 220], [0.8255, 0.06064, 0.7153, 0.001091, 0.846, 0.0, 0.3305, 0.3205, 0.065, 0.8052, 0.5141, 0.1645, 0.8528, 0.0, 0.435, 0.06377, 0.8182, 0.7464, 0.6404, 0.7726, 0.7177, 0.7419, 0.7157, 0.8028, 0.0004709, 0.001519, 0.0, 0.0, 0.0, 0.0, 0.0, 0.0, 0.0, 0.0, 0.0, 0.0, 0.0, 0.0, 0.0, 0.0, 0.0, 0.0, 0.0, 0.0, 0.0, 0.0, 0.0, 0.0, 0.0, 0.0, 0.0, 0.0, 0.0, 0.0, 0.0, 0.0, 0.08386, 0.0, 0.0, 0.0, 0.0, 0.0, 0.0, 0.0, 0.0, 0.0, 0.0, 0.01719, 0.0, 0.0, 0.0, 0.0001829, 3.5e-05, 0.0, 0.0, 0.0, 0.0, 0.0, 0.0, 0.0, 0.3524, 0.6371, 0.02718, 0.2551]): _vg.add([_i], _w, 'REPLACE')
_vg = ob_orangutan.vertex_groups.new(name='Snout')
for _i, _w in zip([0, 2, 3, 4, 5, 7, 8, 9, 10, 12, 13, 15, 16, 17, 18, 19, 20, 21, 23, 24, 162, 163, 170, 171, 172, 173, 174, 175, 176, 177, 178, 179, 180, 181, 194, 195, 196, 197, 198, 199, 217, 218, 219, 220], [0.02419, 0.2804, 0.02932, 0.1232, 0.0, 0.6703, 0.8806, 0.03005, 0.4859, 0.1056, 0.0, 0.9924, 0.9362, 0.04072, 0.0, 0.01691, 0.2274, 0.2823, 0.02223, 0.03329, 0.9625, 0.9997, 0.0, 0.0, 0.9954, 0.9992, 0.9754, 0.9314, 0.9814, 0.9987, 0.9942, 0.9958, 0.9872, 0.9534, 0.9942, 0.9814, 0.9872, 0.9989, 0.9959, 0.9534, 0.6476, 0.3629, 0.9684, 0.7135]): _vg.add([_i], _w, 'REPLACE')
_vg = ob_orangutan.vertex_groups.new(name='Jaw')
for _i, _w in zip([1, 2, 3, 4, 5, 6, 7, 8, 10, 11, 13, 15, 16, 17, 18, 19, 20, 21, 22, 23, 24, 25, 27, 28, 29, 30, 31, 32, 33, 34, 35, 36, 37, 38, 51, 52, 53, 54, 55, 56, 57, 58, 59, 60, 61, 65, 70, 100, 101, 102, 107, 113, 116, 118, 119, 120, 122, 125, 126, 127, 162, 163, 170, 171, 172, 173, 174, 175, 176, 177, 178, 179, 180, 181, 182, 183, 184, 185, 186, 187, 188, 189, 190, 191, 192, 193, 194, 195, 196, 197, 198, 199, 219, 220], [0.0, 0.0002631, 0.9696, 0.0, 1.0, 0.0, 0.009217, 0.05438, 0.0, 0.18, 1.0, 0.007632, 0.0, 0.0, 0.01832, 0.05122, 0.0, 0.0, 0.09062, 0.06726, 0.02549, 0.0, 0.0, 0.0, 0.0, 0.0, 0.0, 0.0, 0.0, 0.0, 0.0, 0.0, 0.0, 0.0, 0.0, 0.0, 0.0, 0.0, 0.0, 0.0, 0.0, 0.0, 0.0, 0.0, 0.0, 0.0, 0.0, 0.0, 0.0, 0.0, 0.0, 0.0, 0.0, 0.0, 0.0, 0.0, 0.0, 0.0, 0.0, 0.0, 0.02033, 0.0002661, 1.0, 1.0, 0.003974, 0.0007841, 0.0, 0.01068, 0.01862, 0.001064, 0.00584, 0.004157, 0.01278, 0.04659, 1.0, 1.0, 1.0, 1.0, 1.0, 1.0, 1.0, 1.0, 1.0, 1.0, 1.0, 1.0, 0.00584, 0.01862, 0.01276, 0.001056, 0.004144, 0.04659, 0.004379, 0.03137]): _vg.add([_i], _w, 'REPLACE')
_vg = ob_orangutan.vertex_groups.new(name='Shoulder_L')
for _i, _w in zip([0, 1, 2, 4, 6, 9, 11, 14, 17, 18, 19, 22, 23, 24, 25, 26, 27, 28, 29, 30, 31, 32, 33, 34, 35, 51, 52, 53, 54, 55, 56, 57, 58, 59, 60, 61, 62, 63, 64, 65, 66, 67, 68, 69, 70, 71, 72, 73, 74, 75, 76, 79, 98, 99, 100, 101, 102, 113, 116, 118, 122, 129, 130, 131, 132, 133, 134, 135, 136, 137, 138, 139, 140, 161, 164, 165], [0.0, 0.5345, 0.0, 0.0, 0.5304, 0.0, 0.02112, 0.08824, 0.02373, 0.05265, 0.02784, 0.0422, 0.04986, 0.03313, 0.05875, 0.1201, 0.07061, 0.1718, 0.1144, 0.8184, 0.06843, 0.816, 0.53, 0.2099, 0.5057, 0.0, 0.0, 0.0, 0.1231, 0.0, 0.0, 0.04328, 0.1261, 0.0393, 0.6117, 0.1597, 0.0, 0.0, 0.0, 0.0, 0.0, 0.0, 0.0, 0.0, 0.0, 0.0, 0.0, 0.0, 0.0, 0.0, 0.0, 0.0, 0.0, 0.0, 0.1294, 0.2469, 0.7212, 0.1311, 0.3741, 0.09613, 0.01002, 0.0, 0.0, 0.0, 0.0, 0.0, 0.0, 0.0, 0.0, 0.002736, 0.0, 0.0, 0.0, 0.0, 0.0, 0.0]): _vg.add([_i], _w, 'REPLACE')
_vg = ob_orangutan.vertex_groups.new(name='Arm_Upper_L')
for _i, _w in zip([0, 1, 3, 5, 6, 9, 11, 13, 14, 17, 18, 19, 22, 23, 24, 25, 26, 27, 29, 30, 31, 32, 33, 34, 35, 36, 37, 38, 39, 51, 52, 53, 54, 55, 56, 57, 58, 59, 60, 61, 62, 64, 65, 66, 67, 68, 69, 70, 71, 72, 73, 74, 75, 76, 98, 99, 100, 101, 102, 107, 113, 116, 117, 118, 119, 120, 121, 122, 125, 129, 130, 131, 132, 133, 134, 138, 139, 140, 161, 162, 163, 164, 165, 170, 171, 172, 173, 176, 177, 178, 180, 181, 182, 183, 184, 186, 187, 188, 189, 190, 191, 193, 194, 195, 196, 197, 199], [0.0, 0.2279, 0.0, 0.0, 0.001719, 0.0, 0.0, 0.0, 0.0, 0.0, 0.0, 0.0, 0.0, 0.0, 0.0, 0.0, 0.0, 0.0, 0.309, 0.1816, 0.2904, 0.117, 0.47, 0.2821, 0.4943, 0.07985, 0.1419, 0.09219, 0.1022, 0.0, 0.0, 0.0, 0.0, 0.0, 0.0, 0.0, 0.0, 0.4618, 0.09091, 0.0, 0.0, 0.0, 0.0, 0.0, 0.0, 0.0, 0.0, 0.0, 0.0, 0.0, 0.0, 0.0, 0.0, 0.0, 0.0, 0.0, 0.8706, 0.7531, 0.195, 0.1737, 0.8689, 0.6259, 0.95, 0.8161, 0.9992, 0.9097, 0.4516, 0.8612, 0.02897, 0.0, 0.0, 0.0, 0.0, 0.0, 0.0, 0.0, 0.0, 0.0, 0.0, 0.0, 0.0, 0.0, 0.0, 0.0, 0.0, 0.0, 0.0, 0.0, 0.0, 0.0, 0.0, 0.0, 0.0, 0.0, 0.0, 0.0, 0.0, 0.0, 0.0, 0.0, 0.0, 0.0, 0.0, 0.0, 0.0, 0.0, 0.0]): _vg.add([_i], _w, 'REPLACE')
_vg = ob_orangutan.vertex_groups.new(name='Arm_Lower_L')
for _i, _w in zip([1, 2, 3, 5, 6, 7, 8, 10, 11, 13, 15, 16, 17, 18, 19, 20, 22, 23, 25, 27, 29, 31, 33, 34, 35, 36, 37, 38, 39, 40, 41, 43, 44, 45, 49, 51, 53, 55, 56, 58, 59, 61, 68, 69, 70, 100, 101, 102, 104, 105, 106, 107, 108, 109, 110, 113, 114, 115, 116, 117, 118, 119, 120, 121, 122, 123, 124, 125, 126, 127, 128, 149, 150, 151, 152, 153, 154, 161, 162, 163, 170, 171, 172, 173, 174, 175, 176, 177, 178, 179, 180, 181, 182, 183, 184, 185, 186, 187, 188, 189, 190, 191, 192, 193, 194, 195, 196, 197, 198, 199, 205, 206, 208, 210, 211, 214], [0.0, 0.0, 0.0, 0.0, 0.0, 0.0, 0.0, 0.0, 0.0, 0.0, 0.0, 0.0, 0.0, 0.0, 0.0, 0.0, 0.0, 0.0, 0.0, 0.0, 0.0, 0.0, 0.0, 0.0, 0.0, 0.9201, 0.8581, 0.9078, 0.8978, 0.5392, 0.2903, 0.05628, 2.384e-06, 0.0, 0.0374, 0.0, 0.0, 0.0, 0.0, 0.0, 0.0, 0.0, 0.0, 0.0, 0.0, 0.0, 0.0, 0.0, 0.0, 0.0, 0.0, 0.8263, 1.0, 0.1433, 0.007877, 0.0, 0.0, 0.0, 0.0, 0.05, 0.03216, 0.0008412, 0.0903, 0.5484, 0.1288, 1.0, 1.0, 0.971, 1.0, 1.0, 1.0, 0.0, 0.0, 0.0, 0.0, 0.0, 0.0, 0.0, 0.0, 0.0, 0.0, 0.0, 0.0, 0.0, 0.0, 0.0, 0.0, 0.0, 0.0, 0.0, 0.0, 0.0, 0.0, 0.0, 0.0, 0.0, 0.0, 0.0, 0.0, 0.0, 0.0, 0.0, 0.0, 0.0, 0.0, 0.0, 0.0, 0.0, 0.0, 0.0, 0.0, 0.0, 0.1084, 7.688e-07, 0.07059, 0.06219]): _vg.add([_i], _w, 'REPLACE')
_vg = ob_orangutan.vertex_groups.new(name='Hand_L')
for _i, _w in zip([40, 41, 42, 43, 44, 45, 46, 47, 49, 109, 110, 111, 112, 149, 150, 151, 208, 209, 210, 211, 214], [0.4608, 0.5868, 1.0, 0.9437, 1.0, 0.9733, 1.0, 1.0, 0.5737, 0.8305, 0.9921, 0.002973, 0.9997, 0.1103, 0.005271, 0.1482, 0.7348, 0.04898, 0.02925, 0.2192, 0.4443]): _vg.add([_i], _w, 'REPLACE')
_vg = ob_orangutan.vertex_groups.new(name='Finger_L')
for _i, _w in zip([38, 39, 40, 41, 42, 43, 44, 45, 46, 47, 48, 50, 74, 77, 79, 80, 81, 84, 85, 86, 88, 89, 90, 92, 93, 95, 96, 103, 104, 105, 108, 109, 110, 111, 112, 114, 115, 123, 124, 125, 126, 127, 128, 135, 137, 141, 142, 143, 144, 145, 146, 147, 148, 149, 150, 151, 152, 153, 154, 156, 157, 158, 160, 166, 167, 168, 169, 200, 201, 202, 203, 204, 205, 206, 207, 210, 213], [0.0, 0.0, 0.0, 0.0, 0.0, 0.0, 0.0, 0.0, 0.0, 0.0, 0.9876, 1.0, 0.0, 0.0, 0.0, 0.0, 0.0, 0.0, 0.0, 0.0, 0.0, 0.0, 0.0, 0.0, 0.0, 0.0, 0.0, 0.0, 0.0, 0.0, 0.0, 0.0, 0.0, 1.329e-08, 0.000255, 0.1132, 0.1138, 0.0, 0.0, 0.0, 0.0, 0.0, 0.0, 0.0, 0.002736, 0.0, 0.0, 0.0, 0.0, 0.0, 0.0, 0.0, 0.0, 0.0, 0.0, 0.0, 0.0, 0.0, 0.0, 0.0, 0.0, 0.0, 0.0, 0.0, 0.0, 0.0, 0.0, 0.0, 0.0, 0.0, 0.0, 0.0, 0.0, 0.0, 0.0, 0.9307, 0.998]): _vg.add([_i], _w, 'REPLACE')
_vg = ob_orangutan.vertex_groups.new(name='Index_2_L')
for _i, _w in zip([5, 13, 44, 45, 46, 47, 50, 104, 105, 111, 112, 115, 150, 186, 191, 204, 205, 206, 207, 212, 215], [0.0, 0.0, 0.0, 0.0, 0.0, 0.0, 0.0, 0.9896, 1.0, 0.0, 0.0, 0.0, 0.0, 0.0, 0.0, 0.0, 1.0, 1.0, 0.0, 0.0001235, 0.001529]): _vg.add([_i], _w, 'REPLACE')
_vg = ob_orangutan.vertex_groups.new(name='Finger_2_L')
for _i, _w in zip([40, 41, 43, 44, 46, 47, 48, 50, 72, 80, 85, 89, 94, 97, 103, 104, 105, 106, 109, 110, 111, 112, 114, 115, 126, 141, 142, 143, 144, 145, 146, 147, 148, 151, 155, 159, 166, 167, 168, 169, 204, 205, 206, 207, 210, 213, 215], [0.0, 0.0, 0.0, 0.0, 0.0, 0.0, 0.0124, 0.0, 0.0, 0.0, 0.0, 0.0, 0.0, 0.0, 1.0, 0.0, 0.0, 1.0, 0.0, 0.0, 0.0, 0.0, 0.8868, 0.8862, 0.0, 0.0, 0.0, 0.0, 0.0, 0.0, 0.0, 0.0, 0.0, 0.0, 0.0, 0.0, 0.0, 0.0, 0.0, 0.0, 0.0, 0.0, 0.0, 0.0, 0.04003, 0.002047, 0.0]): _vg.add([_i], _w, 'REPLACE')
_vg = ob_orangutan.vertex_groups.new(name='Thumb_1_L')
for _i, _w in zip([36, 37, 38, 40, 41, 42, 43, 44, 45, 46, 47, 48, 49, 50, 69, 103, 104, 105, 107, 108, 109, 110, 111, 112, 114, 115, 119, 120, 121, 122, 123, 124, 125, 126, 127, 128, 149, 150, 151, 154, 204, 205, 206, 207, 208, 209, 211, 212, 213, 214, 215], [0.0, 0.0, 0.0, 0.0, 0.1228, 0.0, 0.0, 0.0, 0.002064, 0.0, 0.0, 0.0, 0.2124, 0.0, 0.0, 0.0, 0.0, 0.0, 0.0, 0.0, 0.0, 0.0, 0.0, 0.0, 0.0, 0.0, 0.0, 0.0, 0.0, 0.0, 0.0, 0.0, 0.0, 0.0, 0.0, 0.0, 0.4413, 0.05984, 0.6467, 0.1273, 0.0, 0.0, 0.0, 0.0, 0.1437, 0.2251, 0.399, 0.0, 0.0, 0.366, 0.0]): _vg.add([_i], _w, 'REPLACE')
_vg = ob_orangutan.vertex_groups.new(name='Thumb_2_L')
for _i, _w in zip([45, 49, 109, 149, 150, 151, 152, 153, 154, 204, 208, 209, 211, 212, 214, 216], [0.02468, 0.1765, 0.02622, 0.4484, 0.9349, 0.2051, 1.0, 1.0, 0.8727, 0.0001197, 0.01308, 0.7259, 0.3112, 1.526e-07, 0.1275, 1.0]): _vg.add([_i], _w, 'REPLACE')
_vg = ob_orangutan.vertex_groups.new(name='Butt_L')
for _i, _w in zip([54, 55, 62, 63, 64, 65, 66, 67, 68, 70, 98, 99, 130, 133, 134, 161, 164, 165], [0.002429, 0.008384, 0.3704, 0.1792, 0.5879, 0.2429, 0.8087, 0.8753, 0.01284, 0.1035, 0.3163, 0.725, 0.1034, 0.0352, 0.06401, 0.02638, 0.8562, 0.3933]): _vg.add([_i], _w, 'REPLACE')
_vg = ob_orangutan.vertex_groups.new(name='Thigh_L')
for _i, _w in zip([1, 2, 3, 5, 7, 8, 10, 11, 13, 15, 16, 18, 19, 22, 23, 25, 27, 29, 30, 31, 33, 34, 35, 51, 52, 53, 54, 55, 56, 58, 59, 60, 61, 62, 63, 64, 65, 66, 67, 68, 69, 70, 71, 72, 73, 74, 75, 76, 98, 99, 100, 101, 102, 113, 116, 117, 118, 119, 120, 121, 122, 129, 130, 131, 132, 133, 134, 135, 136, 138, 139, 140, 161, 162, 163, 164, 170, 171, 172, 173, 174, 175, 176, 177, 178, 179, 180, 181, 182, 183, 184, 185, 186, 187, 188, 189, 190, 191, 192, 193, 194, 195, 196, 197, 198, 199], [0.0, 0.0, 0.0, 0.0, 0.0, 0.0, 0.0, 0.0, 0.0, 0.0, 0.0, 0.0, 0.0, 0.0, 0.0, 0.0, 0.0, 0.0, 0.0, 0.0, 0.0, 0.0, 0.0, 0.0, 0.0, 0.0, 0.0, 0.0, 0.0004486, 0.0, 0.0, 0.0, 0.0, 0.1263, 0.0, 0.1255, 0.0, 0.01844, 0.1195, 0.2624, 0.7902, 0.6525, 0.04076, 0.6929, 0.1162, 0.09576, 0.2606, 0.6068, 0.0, 0.002977, 0.0, 0.0, 0.0, 0.0, 0.0, 0.0, 0.0, 0.0, 0.0, 0.0, 0.0, 1.0, 0.8966, 0.8371, 0.282, 0.9515, 0.9358, 0.02622, 0.09535, 0.1543, 0.01991, 0.2203, 0.0513, 0.0, 0.0, 0.01291, 0.0, 0.0, 0.0, 0.0, 0.0, 0.0, 0.0, 0.0, 0.0, 0.0, 0.0, 0.0, 0.0, 0.0, 0.0, 0.0, 0.0, 0.0, 0.0, 0.0, 0.0, 0.0, 0.0, 0.0, 0.0, 0.0, 0.0, 0.0, 0.0, 0.0]): _vg.add([_i], _w, 'REPLACE')
_vg = ob_orangutan.vertex_groups.new(name='Shin_L')
for _i, _w in zip([31, 34, 37, 51, 53, 55, 56, 61, 62, 64, 67, 68, 69, 70, 71, 72, 73, 74, 75, 76, 77, 78, 79, 80, 81, 82, 83, 84, 85, 86, 87, 88, 89, 91, 118, 122, 129, 130, 131, 132, 133, 134, 135, 136, 137, 138, 139, 140, 141, 142, 143, 144, 161], [0.0, 0.0, 0.0, 0.0, 0.0, 0.0, 0.0, 0.0, 0.0, 0.0, 0.0, 0.0, 0.0, 0.0, 0.9592, 0.3071, 0.8838, 0.9042, 0.7394, 0.3932, 0.9357, 0.763, 0.9468, 0.8579, 0.7494, 0.4951, 0.2553, 0.4885, 0.2502, 0.05866, 0.141, 0.1433, 0.0626, 0.05814, 0.0, 0.0, 0.0, 0.0, 0.1629, 0.718, 0.01059, 0.0002375, 0.9738, 0.9004, 0.9945, 0.8457, 0.9801, 0.7779, 0.08193, 0.08072, 0.00248, 0.0149, 0.0]): _vg.add([_i], _w, 'REPLACE')
_vg = ob_orangutan.vertex_groups.new(name='Foot_L')
for _i, _w in zip([78, 79, 80, 81, 82, 83, 84, 85, 86, 87, 88, 89, 90, 91, 136, 140, 142, 144, 155, 156, 159, 160, 203], [0.1673, 0.05319, 0.1021, 0.2506, 0.34, 0.6369, 0.5024, 0.4052, 0.9102, 0.5657, 0.08252, 0.4762, 0.9851, 0.5345, 0.004276, 0.001789, 0.1106, 0.09389, 0.07367, 0.006232, 0.06722, 0.002241, 0.005608]): _vg.add([_i], _w, 'REPLACE')
_vg = ob_orangutan.vertex_groups.new(name='Foot_Finger_L')
for _i, _w in zip([82, 83, 86, 87, 89, 90, 91, 93, 94, 96, 97, 155, 156, 157, 158, 159, 160, 200, 201, 202, 203], [0.05969, 0.05766, 0.03113, 0.1206, 0.01178, 0.01488, 0.2769, 0.1906, 0.02495, 0.2002, 0.04702, 0.1028, 0.9604, 0.04463, 1.0, 0.09325, 0.02603, 0.118, 0.7106, 0.1611, 0.8144]): _vg.add([_i], _w, 'REPLACE')
_vg = ob_orangutan.vertex_groups.new(name='Foot_Finger_1_L')
for _i, _w in zip([80, 85, 89, 92, 93, 95, 96, 142, 144, 157, 160, 200, 201, 202, 203], [0.007098, 0.1465, 0.1731, 0.988, 0.07668, 0.9945, 0.08705, 0.0277, 0.01115, 0.9554, 0.9717, 0.4596, 0.2894, 0.2177, 0.1519]): _vg.add([_i], _w, 'REPLACE')
_vg = ob_orangutan.vertex_groups.new(name='Foot_Finger_2_L')
for _i, _w in zip([82, 83, 87, 91, 92, 93, 94, 95, 96, 97, 155, 156, 159, 200, 202, 203], [0.07614, 0.02188, 0.1633, 0.1254, 0.012, 0.7327, 0.9751, 0.005498, 0.7127, 0.953, 0.8235, 0.03333, 0.8395, 0.4223, 0.6211, 0.02812]): _vg.add([_i], _w, 'REPLACE')
_vg = ob_orangutan.vertex_groups.new(name='Foot_Thumb_1_L')
for _i, _w in zip([77, 80, 84, 85, 88, 89, 141, 142, 143, 144, 145, 146, 148], [0.0643, 0.03288, 0.009132, 0.1812, 0.7741, 0.2351, 0.9181, 0.6911, 0.9491, 0.7571, 0.03592, 0.06131, 0.01083]): _vg.add([_i], _w, 'REPLACE')
_vg = ob_orangutan.vertex_groups.new(name='Foot_Thumb_2_L')
for _i, _w in zip([85, 89, 142, 143, 144, 145, 146, 147, 148, 166, 167, 168, 169], [0.01686, 0.04132, 0.08987, 0.04845, 0.123, 0.9641, 0.9387, 1.0, 0.9892, 1.0, 1.0, 1.0, 1.0]): _vg.add([_i], _w, 'REPLACE')
_vg = ob_orangutan.vertex_groups.new(name='Shoulder_R')
for _i, _w in zip([11, 25, 26, 27, 28, 51, 52, 53, 54, 56, 57, 58, 63, 65], [0.08046, 0.4697, 0.0155, 0.2161, 0.1974, 0.0, 0.0, 0.0, 0.0, 0.0, 0.008099, 0.04915, 0.0, 0.0]): _vg.add([_i], _w, 'REPLACE')
_vg = ob_orangutan.vertex_groups.new(name='Arm_Upper_R')
for _i, _w in zip([0, 1, 2, 3, 4, 5, 6, 7, 8, 9, 10, 11, 12, 13, 14, 15, 16, 17, 18, 19, 20, 21, 22, 23, 24, 25, 26, 27, 28, 29, 30, 31, 32, 33, 34, 35, 36, 37, 38, 39, 40, 41, 44, 45, 50, 51, 52, 53, 54, 55, 56, 57, 58, 59, 60, 61, 62, 63, 64, 65, 66, 67, 68, 69, 70, 72, 73, 98, 99, 100, 101, 102, 103, 104, 105, 106, 107, 108, 109, 111, 113, 114, 115, 116, 117, 118, 119, 120, 121, 122, 123, 124, 125, 126, 127, 128, 129, 130, 133, 134, 138, 139, 149, 150, 151, 152, 154, 161, 162, 163, 164, 165, 170, 171, 172, 173, 174, 175, 176, 177, 178, 179, 180, 181, 182, 183, 184, 185, 186, 187, 188, 189, 190, 191, 192, 193, 194, 195, 196, 197, 198, 199, 204, 205, 206], [0.0, 0.0, 0.0, 0.0, 0.0, 0.0, 0.0, 0.0, 0.0, 0.0, 0.0, 0.0, 0.0, 0.0, 0.0, 0.0, 0.0, 0.0, 0.0, 0.0, 0.0, 0.0, 0.0, 0.0, 0.0, 0.0, 0.0, 0.0, 0.0, 0.0, 0.0, 0.0, 0.0, 0.0, 0.0, 0.0, 0.0, 0.0, 0.0, 0.0, 0.0, 0.0, 0.0, 0.0, 0.0, 0.0, 0.0, 0.0, 0.0, 0.0, 0.0, 0.0, 0.0, 0.0, 0.0, 0.0, 0.0, 0.0, 0.0, 0.0, 0.0, 0.0, 0.0, 0.0, 0.0, 0.0, 0.0, 0.0, 0.0, 0.0, 0.0, 0.0, 0.0, 0.0, 0.0, 0.0, 0.0, 0.0, 0.0, 0.0, 0.0, 0.0, 0.0, 0.0, 0.0, 0.0, 0.0, 0.0, 0.0, 0.0, 0.0, 0.0, 0.0, 0.0, 0.0, 0.0, 0.0, 0.0, 0.0, 0.0, 0.0, 0.0, 0.0, 0.0, 0.0, 0.0, 0.0, 0.0, 0.0, 0.0, 0.0, 0.0, 0.0, 0.0, 0.0, 0.0, 0.0, 0.0, 0.0, 0.0, 0.0, 0.0, 0.0, 0.0, 0.0, 0.0, 0.0, 0.0, 0.0, 0.0, 0.0, 0.0, 0.0, 0.0, 0.0, 0.0, 0.0, 0.0, 0.0, 0.0, 0.0, 0.0, 0.0, 0.0, 0.0]): _vg.add([_i], _w, 'REPLACE')
_vg = ob_orangutan.vertex_groups.new(name='Arm_Lower_R')
_vg = ob_orangutan.vertex_groups.new(name='Hand_R')
_vg = ob_orangutan.vertex_groups.new(name='Finger_R')
_vg = ob_orangutan.vertex_groups.new(name='Finger_1_R')
_vg = ob_orangutan.vertex_groups.new(name='Finger_2_R')
_vg = ob_orangutan.vertex_groups.new(name='Thumb_1_R')
_vg = ob_orangutan.vertex_groups.new(name='Thumb_2_R')
_vg = ob_orangutan.vertex_groups.new(name='Butt_R')
for _i, _w in zip([62, 63, 64, 67, 68, 98, 99, 161, 164, 165], [0.159, 0.04829, 0.09177, 0.0007747, 0.001583, 0.2084, 0.06246, 0.004291, 0.05357, 0.3037]): _vg.add([_i], _w, 'REPLACE')
_vg = ob_orangutan.vertex_groups.new(name='Thigh_R')
for _i, _w in zip([51, 68, 161], [4.088e-05, 0.02766, 0.07201]): _vg.add([_i], _w, 'REPLACE')
_vg = ob_orangutan.vertex_groups.new(name='Shin_R')
_vg = ob_orangutan.vertex_groups.new(name='Foot_R')
_vg = ob_orangutan.vertex_groups.new(name='Foot_Finger_R')
_vg = ob_orangutan.vertex_groups.new(name='Foot_Thumb_1_R')
_vg = ob_orangutan.vertex_groups.new(name='Foot_Thumb_2_R')
_vg = ob_orangutan.vertex_groups.new(name='Foot_Finger_1_R')
_vg = ob_orangutan.vertex_groups.new(name='Foot_Finger_2_R')
_vg = ob_orangutan.vertex_groups.new(name='Index_L')
for _i, _w in zip([27, 41, 42, 43, 45, 46, 47, 50, 58, 61, 62, 64, 67, 104, 109, 110, 111, 112, 123, 124, 128, 149, 150, 152, 153, 157, 160, 164, 165, 204, 207, 208, 209, 212, 215], [0.0, 0.0, 0.0, 0.0, 0.0, 0.0, 0.0, 0.0, 0.0, 0.0, 0.0, 0.0, 0.0, 0.01036, 0.0, 0.0, 0.997, 0.0, 0.0, 0.0, 0.0, 0.0, 0.0, 0.0, 0.0, 0.0, 0.0, 0.0, 0.0, 0.9999, 1.0, 0.0, 0.0, 0.9999, 0.9985]): _vg.add([_i], _w, 'REPLACE')
_vg = ob_orangutan.vertex_groups.new(name='Index_R')
_vg = ob_orangutan.vertex_groups.new(name='Index_2_R')
_vg = ob_orangutan.vertex_groups.new(name='Hand_IK_R')
_vg = ob_orangutan.vertex_groups.new(name='Head_Target')
_m = ob_orangutan.modifiers.new('Mirror', 'MIRROR')
_m.use_clip = True
_m = ob_orangutan.modifiers.new('Armature', 'ARMATURE')
_m.object = ob_armature_orang

# ---- collection membership
col_orangutan.objects.link(ob_armature_orang)
col_orangutan.objects.link(ob_orangutan)

# ---- scene / render settings (as saved in the file)
scene.frame_start = 0; scene.frame_end = 303; scene.frame_set(66)
scene.render.engine = 'BLENDER_EEVEE_NEXT'
scene.render.fps = 60
scene.render.bake_bias = 0.0
scene.render.bake_samples = 0
scene.cycles.sampling_pattern = 'TABULATED_SOBOL'
scene.eevee.use_volume_custom_range = False
bpy.context.view_layer.update()

# ---- added for rendering (the .blend has no active camera and no usable light): camera, sun
cam_auto = bpy.data.cameras.new('AutoCamera')
cam_auto.lens = 50.0
cam_auto.sensor_width = 36.0
cam_auto.clip_end = 1000.0
ob_auto_camera = bpy.data.objects.new('AutoCamera', cam_auto)
scene.collection.objects.link(ob_auto_camera)
ob_auto_camera.location = (4.8319, -5.79043, 5.54493)
ob_auto_camera.rotation_euler = (1.09748, -7.21219e-08, 0.694738)
scene.camera = ob_auto_camera
light_auto_sun = bpy.data.lights.new('AutoSun', 'SUN')
light_auto_sun.energy = 3.0
light_auto_sun.angle = 0.0523599
ob_auto_sun = bpy.data.objects.new('AutoSun', light_auto_sun)
scene.collection.objects.link(ob_auto_sun)
ob_auto_sun.rotation_euler = (0.872665, 0.174533, 0.523599)
bpy.context.view_layer.update()
